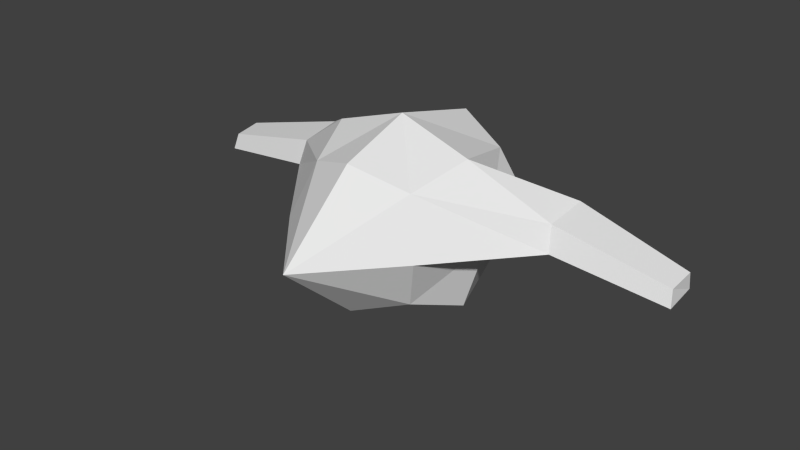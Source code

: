 # Source: Gull.blend  (saved by Blender 2.70.0; exported with 4.5.12 LTS)
import bpy
from mathutils import Matrix  # noqa: F401  (used for matrix-valued properties, if any)

bpy.ops.wm.read_factory_settings(use_empty=True)
scene = bpy.context.scene
scene.name = 'Scene'

# ---- collections
col_collection_1 = bpy.data.collections.new('Collection 1'); scene.collection.children.link(col_collection_1)

# ---- materials (node trees are filled in below, after node groups)
mat_material = bpy.data.materials.new('Material')
mat_material.alpha_threshold = 0.0
mat_material.use_transparent_shadow = False
mat_material.roughness = 0.5
mat_material.line_color = (0.0, 0.0, 0.0, 1.0)

# ---- material node trees

# ---- world
world_world = bpy.data.worlds.new('World'); scene.world = world_world
world_world.color = (0.05088, 0.05088, 0.05088)
world_world.use_sun_shadow = False
world_world.sun_shadow_jitter_overblur = 0.0
world_world.cycles.sampling_method = 'MANUAL'
world_world.cycles.sample_map_resolution = 256

# ---- meshes
me_cube = bpy.data.meshes.new('Cube')
me_cube.from_pydata([(1.0, -2.98e-07, 0.0), (0.75, -5.96e-08, -0.75), (0.75, 0.9764, 0.0), (0.75, -0.75, 0.0), (0.75, -4.023e-07, 0.75), (0.5556, 0.7819, -0.5556), (0.5556, -0.5556, -0.5556), (2.648, 0.6853, -0.1636), (2.671, 0.3039, -0.1826), (0.5556, 0.7819, 0.5556), (0.5556, -0.5556, 0.5556), (2.656, 0.6382, 0.02114), (2.646, 0.3539, -0.01983), (1.0, -2.98e-07, 0.0), (1.49, 0.2567, 0.2489), (0.75, -0.75, 0.0), (1.507, 0.7033, 0.3132), (0.75, -4.023e-07, 0.75), (1.531, 0.178, -0.006838), (0.5556, -0.5556, 0.5556), (1.495, 0.7773, 0.02297), (0.0, 1.192e-07, -1.0), (0.0, -1.788e-07, 1.0), (-1.0, -2.98e-07, 0.0), (0.0, -1.586, 0.0), (0.0, 1.226, 0.0), (-0.75, -5.96e-08, -0.75), (0.0, 0.9764, -0.75), (-0.75, 0.9764, 0.0), (0.0, -0.75, -0.75), (-0.75, -0.75, 0.0), (-0.75, -4.023e-07, 0.75), (0.0, 0.9764, 0.75), (0.0, -0.75, 0.75), (-0.5556, 0.7819, -0.5556), (-0.5556, -0.5556, -0.5556), (-2.648, 0.6853, -0.1636), (-2.671, 0.3039, -0.1826), (-0.5556, 0.7819, 0.5556), (-0.5556, -0.5556, 0.5556), (-2.656, 0.6382, 0.02114), (-2.646, 0.3539, -0.01983), (-1.0, -2.98e-07, 0.0), (-1.49, 0.2567, 0.2489), (-0.75, -0.75, 0.0), (-1.507, 0.7033, 0.3132), (-0.75, -4.023e-07, 0.75), (-1.531, 0.178, -0.006838), (-0.5556, -0.5556, 0.5556), (-1.495, 0.7773, 0.02297)], [], [(21, 27, 5, 1), (21, 1, 6, 29), (22, 4, 9, 32), (15, 13, 20, 18), (13, 17, 16, 20), (22, 33, 10, 4), (0, 1, 5, 2), (0, 2, 9, 4), (4, 10, 19, 17), (0, 3, 6, 1), (24, 29, 6, 3), (24, 3, 10, 33), (16, 14, 12, 11), (19, 15, 18, 14), (25, 32, 9, 2), (25, 2, 5, 27), (7, 11, 12, 8), (18, 20, 7, 8), (17, 19, 14, 16), (20, 16, 11, 7), (14, 18, 8, 12), (10, 3, 15, 19), (3, 0, 13, 15), (0, 4, 17, 13), (21, 26, 34, 27), (21, 29, 35, 26), (22, 32, 38, 31), (44, 47, 49, 42), (42, 49, 45, 46), (22, 31, 39, 33), (23, 28, 34, 26), (23, 31, 38, 28), (31, 46, 48, 39), (23, 26, 35, 30), (24, 30, 35, 29), (24, 33, 39, 30), (45, 40, 41, 43), (48, 43, 47, 44), (25, 28, 38, 32), (25, 27, 34, 28), (36, 37, 41, 40), (47, 37, 36, 49), (46, 45, 43, 48), (49, 36, 40, 45), (43, 41, 37, 47), (39, 48, 44, 30), (30, 44, 42, 23), (23, 42, 46, 31)])
_uv = me_cube.uv_layers.new(name='UVMap')
_uv.uv.foreach_set('vector', [0.4722, 0.2629, 0.4722, 0.4007, 0.3816, 0.4114, 0.3602, 0.3165, 0.4722, 0.2629, 0.3602, 0.3165, 0.337, 0.2131, 0.4146, 0.1448, 0.3717, 0.5277, 0.4779, 0.4998, 0.4779, 0.641, 0.4095, 0.6931, 0.8828, 0.338, 0.793, 0.2845, 0.7201, 0.2074, 0.8108, 0.2218, 0.8904, 0.4903, 1.0, 0.4114, 1.0, 0.5999, 0.9599, 0.6218, 0.3717, 0.5277, 0.3224, 0.4114, 0.4105, 0.4228, 0.4779, 0.4998, 0.595, 0.6457, 0.4779, 0.6526, 0.4976, 0.5123, 0.5793, 0.4748, 0.595, 0.6457, 0.5793, 0.4748, 0.6826, 0.4914, 0.7277, 0.6244, 0.0, 0.0, 0.0, 0.0, 0.0, 0.0, 0.0, 0.0, 0.2361, 0.316, 0.2375, 0.1846, 0.337, 0.2131, 0.3602, 0.3165, 0.289, 0.0, 0.4146, 0.1448, 0.337, 0.2131, 0.2375, 0.1846, 0.4779, 0.7681, 0.5498, 0.6526, 0.641, 0.7069, 0.641, 0.8042, 0.8035, 0.8558, 0.7277, 0.8597, 0.7552, 0.6854, 0.8035, 0.6829, 0.1027, 0.7759, 0.003255, 0.739, 0.0572, 0.6072, 0.1027, 0.6158, 0.5968, 0.4114, 0.7277, 0.4392, 0.6826, 0.4914, 0.5793, 0.4748, 0.5894, 0.07456, 0.6225, 0.0, 0.7127, 0.05294, 0.7201, 0.1094, 0.5033, 0.4114, 0.4722, 0.4042, 0.4757, 0.3562, 0.5033, 0.3462, 0.8108, 0.2218, 0.7201, 0.2074, 0.8251, 0.06651, 0.8828, 0.07567, 0.655, 0.7093, 0.7277, 0.6526, 0.7277, 0.7965, 0.6756, 0.8513, 0.9599, 0.6218, 1.0, 0.5999, 0.9792, 0.7689, 0.9537, 0.7829, 0.1027, 0.6158, 0.0572, 0.6072, 0.04264, 0.4114, 0.07158, 0.4169, 0.0, 0.0, 0.0, 0.0, 0.0, 0.0, 0.0, 0.0, 0.0, 0.0, 0.0, 0.0, 0.0, 0.0, 0.0, 0.0, 0.0, 0.0, 0.0, 0.0, 0.0, 0.0, 0.0, 0.0, 0.2361, 0.1485, 0.1241, 0.09486, 0.1455, 0.0, 0.2361, 0.01066, 0.2361, 0.1485, 0.1785, 0.2667, 0.1009, 0.1983, 0.1241, 0.09486, 0.3717, 0.5277, 0.4095, 0.6931, 0.3035, 0.6913, 0.2425, 0.5677, 0.8904, 0.4114, 0.8183, 0.5276, 0.7277, 0.542, 0.8006, 0.465, 0.4779, 0.6931, 0.4779, 0.838, 0.4274, 0.8317, 0.3609, 0.7006, 0.3717, 0.5277, 0.2425, 0.5677, 0.2361, 0.4731, 0.3224, 0.4114, 0.5874, 0.338, 0.5698, 0.2017, 0.6737, 0.2024, 0.7201, 0.313, 0.5874, 0.338, 0.4722, 0.2959, 0.4901, 0.1897, 0.5698, 0.2017, 0.0, 0.0, 0.0, 0.0, 0.0, 0.0, 0.0, 0.0, 0.0, 0.09542, 0.1241, 0.09486, 0.1009, 0.1983, 0.001451, 0.2268, 0.05295, 0.4114, 0.001451, 0.2268, 0.1009, 0.1983, 0.1785, 0.2667, 0.4779, 0.7681, 0.641, 0.8042, 0.5999, 0.8925, 0.4943, 0.9032, 0.1027, 0.5939, 0.1915, 0.4114, 0.2361, 0.4296, 0.1727, 0.6224, 0.9898, 0.04692, 0.9898, 0.207, 0.9443, 0.2156, 0.8904, 0.08386, 0.5894, 0.07456, 0.5698, 0.2017, 0.4901, 0.1897, 0.4722, 0.0923, 0.5894, 0.07456, 0.7201, 0.1094, 0.6737, 0.2024, 0.5698, 0.2017, 0.5265, 0.3528, 0.5265, 0.4084, 0.5099, 0.4114, 0.5033, 0.37, 0.8183, 0.5276, 0.8904, 0.6738, 0.8327, 0.6829, 0.7277, 0.542, 0.1592, 0.7755, 0.1027, 0.5939, 0.1727, 0.6224, 0.2361, 0.8312, 0.8035, 0.8513, 0.8205, 0.6851, 0.8502, 0.6829, 0.8502, 0.848, 0.9898, 0.207, 0.9587, 0.4059, 0.9297, 0.4114, 0.9443, 0.2156, 0.0, 0.0, 0.0, 0.0, 0.0, 0.0, 0.0, 0.0, 0.0, 0.0, 0.0, 0.0, 0.0, 0.0, 0.0, 0.0, 0.0, 0.0, 0.0, 0.0, 0.0, 0.0, 0.0, 0.0])
me_cube.materials.append(mat_material)
me_cube.use_remesh_preserve_volume = False
me_cube.use_remesh_preserve_attributes = False
me_cube.use_mirror_vertex_groups = False
me_cube.update()
arm_armature = bpy.data.armatures.new('Armature')  # bones are not reproduced

# ---- objects
ob_armature = bpy.data.objects.new('Armature', arm_armature)
ob_cube = bpy.data.objects.new('Cube', me_cube)

# ---- transforms, parenting, visibility, modifiers, constraints
ob_armature.location = (0.0, 0.0, 0.0)
ob_armature.show_in_front = True
ob_armature.lineart.crease_threshold = 0.0
ob_cube.parent = ob_armature
ob_cube.location = (0.0, 0.0, 1.013)
ob_cube.lock_rotations_4d = False
ob_cube.empty_display_type = 'ARROWS'
ob_cube.lineart.crease_threshold = 0.0
_vg = ob_cube.vertex_groups.new(name='Bone')
for _i, _w in zip([0, 1, 2, 3, 4, 5, 6, 9, 21, 22, 23, 24, 25, 26, 27, 28, 29, 30, 31, 32, 34, 35, 38], [0.1528, 0.8283, 0.6672, 0.1663, 0.07015, 0.8248, 0.8009, 0.4512, 0.9916, 0.06851, 0.1528, 0.3286, 0.7427, 0.8283, 0.8741, 0.6672, 0.9017, 0.1663, 0.07015, 0.5363, 0.8248, 0.8009, 0.4512]): _vg.add([_i], _w, 'REPLACE')
_vg = ob_cube.vertex_groups.new(name='Bone.001')
for _i, _w in zip([2, 3, 4, 5, 9, 10, 22, 23, 24, 25, 26, 27, 28, 29, 30, 31, 32, 33, 34, 35, 38, 39, 42, 43, 44, 45, 46, 47, 48, 49], [0.07395, 0.008404, 0.06997, 0.02901, 0.1429, 0.01747, 0.4657, 0.8344, 0.3357, 0.1286, 0.1613, 0.06293, 0.2589, 0.04831, 0.8045, 0.8599, 0.2319, 0.4959, 0.1357, 0.185, 0.4059, 0.9582, 0.8695, 0.9902, 1.153, 0.516, 0.9925, 0.9308, 1.009, 0.2828]): _vg.add([_i], _w, 'REPLACE')
_vg = ob_cube.vertex_groups.new(name='Bone.002')
for _i, _w in zip([36, 37, 40, 41, 42, 45, 47, 49], [0.9889, 0.9881, 0.9893, 0.9826, 0.1305, 0.484, 0.06924, 0.7172]): _vg.add([_i], _w, 'REPLACE')
_vg = ob_cube.vertex_groups.new(name='Bone.003')
for _i, _w in zip([0, 1, 2, 3, 4, 5, 6, 9, 10, 13, 14, 15, 16, 17, 18, 19, 20, 22, 24, 25, 27, 28, 29, 30, 31, 32, 33, 34, 38, 39], [0.8344, 0.1613, 0.2589, 0.8045, 0.8599, 0.1357, 0.185, 0.4059, 0.9582, 0.8695, 0.9902, 1.153, 0.516, 0.9925, 0.9308, 1.009, 0.2828, 0.4657, 0.3357, 0.1286, 0.06293, 0.07395, 0.04831, 0.008404, 0.06997, 0.2319, 0.4959, 0.02901, 0.1429, 0.01747]): _vg.add([_i], _w, 'REPLACE')
_vg = ob_cube.vertex_groups.new(name='Bone.004')
for _i, _w in zip([7, 8, 11, 12, 13, 16, 18, 20], [0.9889, 0.9881, 0.9893, 0.9826, 0.1305, 0.484, 0.06924, 0.7172]): _vg.add([_i], _w, 'REPLACE')
_m = ob_cube.modifiers.new('Armature', 'ARMATURE')
_m.object = ob_armature

# ---- collection membership
col_collection_1.objects.link(ob_armature)
col_collection_1.objects.link(ob_cube)

# ---- scene / render settings (as saved in the file)
scene.frame_start = 1; scene.frame_end = 199; scene.frame_set(80)
scene.render.engine = 'BLENDER_EEVEE_NEXT'
scene.render.resolution_percentage = 50
scene.render.dither_intensity = 0.0
scene.cycles.use_denoising = False
scene.cycles.samples = 10
scene.cycles.sampling_pattern = 'TABULATED_SOBOL'
scene.cycles.light_sampling_threshold = 0.0
scene.cycles.use_adaptive_sampling = False
scene.cycles.use_light_tree = False
scene.cycles.blur_glossy = 0.0
scene.cycles.volume_bounces = 1
scene.cycles.pixel_filter_type = 'GAUSSIAN'
scene.cycles.sample_clamp_indirect = 0.0
scene.view_settings.view_transform = 'Standard'
bpy.context.view_layer.update()

# ---- added for rendering (the .blend has no active camera and no usable light): camera, sun
cam_auto = bpy.data.cameras.new('AutoCamera')
cam_auto.lens = 50.0
cam_auto.sensor_width = 36.0
cam_auto.clip_end = 1000.0
ob_auto_camera = bpy.data.objects.new('AutoCamera', cam_auto)
scene.collection.objects.link(ob_auto_camera)
ob_auto_camera.location = (6.02476, -7.26098, 5.69915)
ob_auto_camera.rotation_euler = (1.09748, -7.21219e-08, 0.694738)
scene.camera = ob_auto_camera
light_auto_sun = bpy.data.lights.new('AutoSun', 'SUN')
light_auto_sun.energy = 3.0
light_auto_sun.angle = 0.0523599
ob_auto_sun = bpy.data.objects.new('AutoSun', light_auto_sun)
scene.collection.objects.link(ob_auto_sun)
ob_auto_sun.rotation_euler = (0.872665, 0.174533, 0.523599)
bpy.context.view_layer.update()
